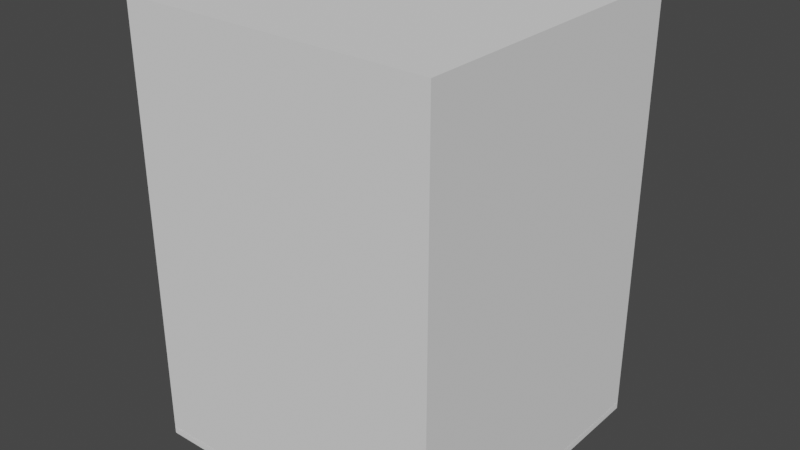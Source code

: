 # Source: TwoBoneSpikeTrap.blend  (saved by Blender 3.6.11; exported with 4.5.12 LTS)
import bpy
from mathutils import Matrix  # noqa: F401  (used for matrix-valued properties, if any)

bpy.ops.wm.read_factory_settings(use_empty=True)
scene = bpy.context.scene
scene.name = 'Scene'

# ---- collections
col_collection = bpy.data.collections.new('Collection'); scene.collection.children.link(col_collection)

# ---- materials (node trees are filled in below, after node groups)
mat_floorgray = bpy.data.materials.new('FloorGray')
mat_floorgray.alpha_threshold = 0.0
mat_floorgray.use_transparent_shadow = False
mat_floorgray.roughness = 0.5
mat_floorgray.line_color = (0.0, 0.0, 0.0, 1.0)
mat_interactivered = bpy.data.materials.new('InteractiveRed')
mat_interactivered.use_transparent_shadow = False

# ---- material node trees
mat_floorgray.use_nodes = True; mat_floorgray.node_tree.nodes.clear()
_N = mat_floorgray.node_tree.nodes; _L = mat_floorgray.node_tree.links
n0 = _N.new('ShaderNodeOutputMaterial'); n0.name = 'Material Output'; n0.location = (300, 300)
n1 = _N.new('ShaderNodeBsdfPrincipled'); n1.name = 'Principled BSDF'; n1.location = (10, 300)
n1.distribution = 'GGX'
n1.subsurface_method = 'RANDOM_WALK_SKIN'
n1.inputs[3].default_value = 1.45
n1.inputs[27].default_value = (0.0, 0.0, 0.0, 1.0)
n1.inputs[28].default_value = 1.0
_L.new(n1.outputs[0], n0.inputs[0])
n0.is_active_output = True
mat_interactivered.use_nodes = True; mat_interactivered.node_tree.nodes.clear()
_N = mat_interactivered.node_tree.nodes; _L = mat_interactivered.node_tree.links
n0 = _N.new('ShaderNodeBsdfPrincipled'); n0.name = 'Principled BSDF'; n0.location = (10, 300)
n0.distribution = 'GGX'
n0.subsurface_method = 'RANDOM_WALK_SKIN'
n0.inputs[3].default_value = 1.45
n0.inputs[27].default_value = (0.0, 0.0, 0.0, 1.0)
n0.inputs[28].default_value = 1.0
n1 = _N.new('ShaderNodeOutputMaterial'); n1.name = 'Material Output'; n1.location = (300, 300)
_L.new(n0.outputs[0], n1.inputs[0])
n1.is_active_output = True

# ---- world
world_world = bpy.data.worlds.new('World'); scene.world = world_world
world_world.use_nodes = True; world_world.node_tree.nodes.clear()
_N = world_world.node_tree.nodes; _L = world_world.node_tree.links
n0 = _N.new('ShaderNodeOutputWorld'); n0.name = 'World Output'; n0.location = (300, 300)
n1 = _N.new('ShaderNodeBackground'); n1.name = 'Background'; n1.location = (10, 300)
n1.inputs[0].default_value = (0.05088, 0.05088, 0.05088, 1.0)
_L.new(n1.outputs[0], n0.inputs[0])
n0.is_active_output = True
world_world.color = (0.05088, 0.05088, 0.05088)
world_world.use_sun_shadow = False
world_world.sun_shadow_jitter_overblur = 0.0

# ---- meshes
me_cube = bpy.data.meshes.new('Cube')
me_cube.from_pydata([(1.25, 1.25, 0.3479), (2.5, 2.5, 0.09787), (1.25, -1.25, 0.3479), (2.5, -2.5, 0.09787), (-1.25, 1.25, 0.3479), (-2.5, 2.5, 0.09787), (-1.25, -1.25, 0.3479), (-2.5, -2.5, 0.09787), (0.8333, -1.25, 0.3479), (0.4167, -1.25, 0.3479), (-2.101e-08, -1.25, 0.3479), (-0.4167, -1.25, 0.3479), (-0.8333, -1.25, 0.3479), (1.25, 0.8333, 0.3479), (1.25, 0.4167, 0.3479), (1.25, -4.332e-08, 0.3479), (1.25, -0.4167, 0.3479), (1.25, -0.8333, 0.3479), (-1.25, -0.8333, 0.3479), (-1.25, -0.4167, 0.3479), (-1.25, 3.119e-08, 0.3479), (-1.25, 0.4167, 0.3479), (-1.25, 0.8333, 0.3479), (-0.8333, 1.25, 0.3479), (-0.4167, 1.25, 0.3479), (5.349e-08, 1.25, 0.3479), (0.4167, 1.25, 0.3479), (0.8333, 1.25, 0.3479), (0.8333, 0.8333, 0.3479), (0.8333, 0.4167, 0.3479), (0.8333, -4.332e-08, 0.3479), (0.8333, -0.4167, 0.3479), (0.8333, -0.8333, 0.3479), (0.4167, 0.8333, 0.3479), (0.4167, 0.4167, 0.3479), (0.4167, -4.332e-08, 0.3479), (0.4167, -0.4167, 0.3479), (0.4167, -0.8333, 0.3479), (4.107e-08, 0.8333, 0.3479), (2.866e-08, 0.4167, 0.3479), (1.624e-08, -4.332e-08, 0.3479), (3.822e-09, -0.4167, 0.3479), (-8.596e-09, -0.8333, 0.3479), (-0.4167, 0.8333, 0.3479), (-0.4167, 0.4167, 0.3479), (-0.4167, -4.332e-08, 0.3479), (-0.4167, -0.4167, 0.3479), (-0.4167, -0.8333, 0.3479), (-0.8333, 0.8333, 0.3479), (-0.8333, 0.4167, 0.3479), (-0.8333, -4.332e-08, 0.3479), (-0.8333, -0.4167, 0.3479), (-0.8333, -0.8333, 0.3479), (1.25, -0.8333, 0.2229), (1.25, -1.25, 0.2229), (-1.25, 0.8333, 0.2229), (-1.25, 1.25, 0.2229), (0.8333, -1.25, 0.2229), (0.4167, -1.25, 0.2229), (-2.101e-08, -1.25, 0.2229), (-0.4167, -1.25, 0.2229), (-0.8333, -1.25, 0.2229), (1.25, 0.8333, 0.2229), (1.25, 0.4167, 0.2229), (1.25, -4.332e-08, 0.2229), (1.25, -0.4167, 0.2229), (-1.25, -0.8333, 0.2229), (-1.25, -0.4167, 0.2229), (-1.25, 3.119e-08, 0.2229), (-1.25, 0.4167, 0.2229), (-0.8333, 1.25, 0.2229), (-0.4167, 1.25, 0.2229), (5.349e-08, 1.25, 0.2229), (0.4167, 1.25, 0.2229), (0.8333, 1.25, 0.2229), (0.8333, -0.8333, 0.2229), (0.8333, 0.8333, 0.2229), (0.8333, 0.4167, 0.2229), (0.8333, -4.332e-08, 0.2229), (0.8333, -0.4167, 0.2229), (0.4167, -0.8333, 0.2229), (0.4167, 0.8333, 0.2229), (0.4167, 0.4167, 0.2229), (0.4167, -4.332e-08, 0.2229), (0.4167, -0.4167, 0.2229), (-8.596e-09, -0.8333, 0.2229), (4.107e-08, 0.8333, 0.2229), (2.866e-08, 0.4167, 0.2229), (1.624e-08, -4.332e-08, 0.2229), (3.822e-09, -0.4167, 0.2229), (-0.4167, -0.8333, 0.2229), (-0.4167, 0.8333, 0.2229), (-0.4167, 0.4167, 0.2229), (-0.4167, -4.332e-08, 0.2229), (-0.4167, -0.4167, 0.2229), (-0.8333, -0.8333, 0.2229), (-0.8333, 0.8333, 0.2229), (-0.8333, 0.4167, 0.2229), (-0.8333, -4.332e-08, 0.2229), (-0.8333, -0.4167, 0.2229), (1.094, -0.9896, 0.1892), (0.9896, -0.9896, 0.1892), (0.9896, -1.094, 0.1892), (1.094, -1.094, 0.1892), (0.2604, -0.9896, 0.1892), (0.1562, -0.9896, 0.1892), (0.1562, -1.094, 0.1892), (0.2604, -1.094, 0.1892), (-0.5729, -0.9896, 0.1892), (-0.6771, -0.9896, 0.1892), (-0.6771, -1.094, 0.1892), (-0.5729, -1.094, 0.1892), (1.094, 0.6771, 0.1892), (0.9896, 0.6771, 0.1892), (0.9896, 0.5729, 0.1892), (1.094, 0.5729, 0.1892), (1.094, -0.1563, 0.1892), (0.9896, -0.1563, 0.1892), (0.9896, -0.2604, 0.1892), (1.094, -0.2604, 0.1892), (0.6771, 1.094, 0.1892), (0.5729, 1.094, 0.1892), (0.5729, 0.9896, 0.1892), (0.6771, 0.9896, 0.1892), (0.6771, 0.2604, 0.1892), (0.5729, 0.2604, 0.1892), (0.5729, 0.1562, 0.1892), (0.6771, 0.1562, 0.1892), (0.6771, -0.5729, 0.1892), (0.5729, -0.5729, 0.1892), (0.5729, -0.6771, 0.1892), (0.6771, -0.6771, 0.1892), (0.2604, 0.6771, 0.1892), (0.1563, 0.6771, 0.1892), (0.1563, 0.5729, 0.1892), (0.2604, 0.5729, 0.1892), (0.2604, -0.1563, 0.1892), (0.1562, -0.1563, 0.1892), (0.1562, -0.2604, 0.1892), (0.2604, -0.2604, 0.1892), (-0.1562, 1.094, 0.1892), (-0.2604, 1.094, 0.1892), (-0.2604, 0.9896, 0.1892), (-0.1562, 0.9896, 0.1892), (-0.1562, 0.2604, 0.1892), (-0.2604, 0.2604, 0.1892), (-0.2604, 0.1562, 0.1892), (-0.1562, 0.1562, 0.1892), (-0.1562, -0.5729, 0.1892), (-0.2604, -0.5729, 0.1892), (-0.2604, -0.6771, 0.1892), (-0.1562, -0.6771, 0.1892), (-0.5729, 0.6771, 0.1892), (-0.6771, 0.6771, 0.1892), (-0.6771, 0.5729, 0.1892), (-0.5729, 0.5729, 0.1892), (-0.5729, -0.1563, 0.1892), (-0.6771, -0.1563, 0.1892), (-0.6771, -0.2604, 0.1892), (-0.5729, -0.2604, 0.1892), (-0.9896, 1.094, 0.1892), (-1.094, 1.094, 0.1892), (-1.094, 0.9896, 0.1892), (-0.9896, 0.9896, 0.1892), (-0.9896, 0.2604, 0.1892), (-1.094, 0.2604, 0.1892), (-1.094, 0.1562, 0.1892), (-0.9896, 0.1562, 0.1892), (-0.9896, -0.5729, 0.1892), (-1.094, -0.5729, 0.1892), (-1.094, -0.6771, 0.1892), (-0.9896, -0.6771, 0.1892), (0.9896, -0.9896, 0.1267), (1.094, -0.9896, 0.1267), (0.9896, -1.094, 0.1267), (1.094, -1.094, 0.1267), (0.1562, -0.9896, 0.1267), (0.2604, -0.9896, 0.1267), (0.1562, -1.094, 0.1267), (0.2604, -1.094, 0.1267), (-0.6771, -0.9896, 0.1267), (-0.5729, -0.9896, 0.1267), (-0.6771, -1.094, 0.1267), (-0.5729, -1.094, 0.1267), (0.9896, 0.6771, 0.1267), (1.094, 0.6771, 0.1267), (0.9896, 0.5729, 0.1267), (1.094, 0.5729, 0.1267), (0.9896, -0.1563, 0.1267), (1.094, -0.1563, 0.1267), (0.9896, -0.2604, 0.1267), (1.094, -0.2604, 0.1267), (0.5729, 1.094, 0.1267), (0.6771, 1.094, 0.1267), (0.5729, 0.9896, 0.1267), (0.6771, 0.9896, 0.1267), (0.5729, 0.2604, 0.1267), (0.6771, 0.2604, 0.1267), (0.5729, 0.1562, 0.1267), (0.6771, 0.1562, 0.1267), (0.5729, -0.5729, 0.1267), (0.6771, -0.5729, 0.1267), (0.5729, -0.6771, 0.1267), (0.6771, -0.6771, 0.1267), (0.1563, 0.6771, 0.1267), (0.2604, 0.6771, 0.1267), (0.1563, 0.5729, 0.1267), (0.2604, 0.5729, 0.1267), (0.1562, -0.1563, 0.1267), (0.2604, -0.1563, 0.1267), (0.1562, -0.2604, 0.1267), (0.2604, -0.2604, 0.1267), (-0.2604, 1.094, 0.1267), (-0.1562, 1.094, 0.1267), (-0.2604, 0.9896, 0.1267), (-0.1562, 0.9896, 0.1267), (-0.2604, 0.2604, 0.1267), (-0.1562, 0.2604, 0.1267), (-0.2604, 0.1562, 0.1267), (-0.1562, 0.1562, 0.1267), (-0.2604, -0.5729, 0.1267), (-0.1562, -0.5729, 0.1267), (-0.2604, -0.6771, 0.1267), (-0.1562, -0.6771, 0.1267), (-0.6771, 0.6771, 0.1267), (-0.5729, 0.6771, 0.1267), (-0.6771, 0.5729, 0.1267), (-0.5729, 0.5729, 0.1267), (-0.6771, -0.1563, 0.1267), (-0.5729, -0.1563, 0.1267), (-0.6771, -0.2604, 0.1267), (-0.5729, -0.2604, 0.1267), (-1.094, 1.094, 0.1267), (-0.9896, 1.094, 0.1267), (-1.094, 0.9896, 0.1267), (-0.9896, 0.9896, 0.1267), (-1.094, 0.2604, 0.1267), (-0.9896, 0.2604, 0.1267), (-1.094, 0.1562, 0.1267), (-0.9896, 0.1562, 0.1267), (-1.094, -0.5729, 0.1267), (-0.9896, -0.5729, 0.1267), (-1.094, -0.6771, 0.1267), (-0.9896, -0.6771, 0.1267), (1.042, -0.9896, 0.1267), (0.9896, -1.042, 0.1267), (1.042, -1.094, 0.1267), (1.094, -1.042, 0.1267), (0.2083, -0.9896, 0.1267), (0.1562, -1.042, 0.1267), (0.2083, -1.094, 0.1267), (0.2604, -1.042, 0.1267), (-0.625, -0.9896, 0.1267), (-0.6771, -1.042, 0.1267), (-0.625, -1.094, 0.1267), (-0.5729, -1.042, 0.1267), (1.042, 0.6771, 0.1267), (0.9896, 0.625, 0.1267), (1.042, 0.5729, 0.1267), (1.094, 0.625, 0.1267), (1.042, -0.1563, 0.1267), (0.9896, -0.2083, 0.1267), (1.042, -0.2604, 0.1267), (1.094, -0.2083, 0.1267), (0.625, 1.094, 0.1267), (0.5729, 1.042, 0.1267), (0.625, 0.9896, 0.1267), (0.6771, 1.042, 0.1267), (0.625, 0.2604, 0.1267), (0.5729, 0.2083, 0.1267), (0.625, 0.1562, 0.1267), (0.6771, 0.2083, 0.1267), (0.625, -0.5729, 0.1267), (0.5729, -0.625, 0.1267), (0.625, -0.6771, 0.1267), (0.6771, -0.625, 0.1267), (0.2083, 0.6771, 0.1267), (0.1563, 0.625, 0.1267), (0.2083, 0.5729, 0.1267), (0.2604, 0.625, 0.1267), (0.2083, -0.1563, 0.1267), (0.1562, -0.2083, 0.1267), (0.2083, -0.2604, 0.1267), (0.2604, -0.2083, 0.1267), (-0.2083, 1.094, 0.1267), (-0.2604, 1.042, 0.1267), (-0.2083, 0.9896, 0.1267), (-0.1562, 1.042, 0.1267), (-0.2083, 0.2604, 0.1267), (-0.2604, 0.2083, 0.1267), (-0.2083, 0.1562, 0.1267), (-0.1562, 0.2083, 0.1267), (-0.2083, -0.5729, 0.1267), (-0.2604, -0.625, 0.1267), (-0.2083, -0.6771, 0.1267), (-0.1562, -0.625, 0.1267), (-0.625, 0.6771, 0.1267), (-0.6771, 0.625, 0.1267), (-0.625, 0.5729, 0.1267), (-0.5729, 0.625, 0.1267), (-0.625, -0.1563, 0.1267), (-0.6771, -0.2083, 0.1267), (-0.625, -0.2604, 0.1267), (-0.5729, -0.2083, 0.1267), (-1.042, 1.094, 0.1267), (-1.094, 1.042, 0.1267), (-1.042, 0.9896, 0.1267), (-0.9896, 1.042, 0.1267), (-1.042, 0.2604, 0.1267), (-1.094, 0.2083, 0.1267), (-1.042, 0.1562, 0.1267), (-0.9896, 0.2083, 0.1267), (-1.042, -0.5729, 0.1267), (-1.094, -0.625, 0.1267), (-1.042, -0.6771, 0.1267), (-0.9896, -0.625, 0.1267), (-1.042, -0.625, 0.2517), (-1.042, 0.2083, 0.2517), (-1.042, 1.042, 0.2517), (-0.625, -0.2083, 0.2517), (-0.625, 0.625, 0.2517), (-0.2083, -0.625, 0.2517), (-0.2083, 0.2083, 0.2517), (-0.2083, 1.042, 0.2517), (0.2083, -0.2083, 0.2517), (0.2083, 0.625, 0.2517), (0.625, -0.625, 0.2517), (0.625, 0.2083, 0.2517), (0.625, 1.042, 0.2517), (1.042, -0.2083, 0.2517), (1.042, 0.625, 0.2517), (-0.625, -1.042, 0.2517), (0.2083, -1.042, 0.2517), (1.042, -1.042, 0.2517)], [], [(52, 18, 6, 12), (3, 2, 8, 9, 10, 11, 12, 6, 7), (7, 6, 18, 19, 20, 21, 22, 4, 5), (5, 1, 3, 7), (1, 0, 13, 14, 15, 16, 17, 2, 3), (5, 4, 23, 24, 25, 26, 27, 0, 1), (9, 37, 80, 58), (32, 37, 9, 8), (15, 30, 78, 64), (42, 47, 11, 10), (51, 19, 67, 99), (0, 27, 28, 13), (32, 31, 79, 75), (14, 29, 30, 15), (29, 14, 63, 77), (16, 31, 32, 17), (20, 50, 98, 68), (28, 33, 34, 29), (30, 31, 79, 78), (30, 35, 36, 31), (13, 28, 76, 62), (26, 25, 38, 33), (49, 21, 69, 97), (34, 39, 40, 35), (4, 22, 55, 56), (36, 41, 42, 37), (30, 29, 77, 78), (38, 43, 44, 39), (52, 51, 99, 95), (40, 45, 46, 41), (22, 48, 96, 55), (24, 23, 48, 43), (28, 29, 77, 76), (44, 49, 50, 45), (50, 51, 99, 98), (46, 51, 52, 47), (47, 52, 95, 90), (48, 22, 21, 49), (2, 17, 53, 54), (50, 20, 19, 51), (28, 27, 74, 76), (8, 2, 54, 57), (18, 52, 95, 66), (31, 16, 65, 79), (26, 33, 81, 73), (17, 32, 75, 53), (34, 33, 81, 82), (10, 9, 58, 59), (33, 28, 76, 81), (34, 35, 83, 82), (29, 34, 82, 77), (36, 35, 83, 84), (12, 11, 60, 61), (35, 30, 78, 83), (36, 37, 80, 84), (31, 36, 84, 79), (42, 10, 59, 85), (14, 13, 62, 63), (37, 32, 75, 80), (38, 25, 72, 86), (33, 38, 86, 81), (38, 39, 87, 86), (16, 15, 64, 65), (39, 34, 82, 87), (40, 39, 87, 88), (35, 40, 88, 83), (40, 41, 89, 88), (41, 36, 84, 89), (42, 41, 89, 85), (19, 18, 66, 67), (37, 42, 85, 80), (11, 47, 90, 60), (43, 38, 86, 91), (24, 43, 91, 71), (21, 20, 68, 69), (39, 44, 92, 87), (44, 43, 91, 92), (45, 40, 88, 93), (44, 45, 93, 92), (23, 4, 56, 70), (41, 46, 94, 89), (46, 45, 93, 94), (47, 42, 85, 90), (46, 47, 90, 94), (25, 24, 71, 72), (43, 48, 96, 91), (52, 12, 61, 95), (49, 44, 92, 97), (48, 23, 70, 96), (27, 26, 73, 74), (45, 50, 98, 93), (48, 49, 97, 96), (32, 8, 57, 75), (51, 46, 94, 99), (50, 49, 97, 98), (136, 137, 208, 280, 209), (75, 101, 100, 53), (57, 102, 101, 75), (54, 103, 102, 57), (53, 100, 103, 54), (150, 151, 223, 294, 222), (85, 105, 104, 80), (59, 106, 105, 85), (58, 107, 106, 59), (80, 104, 107, 58), (111, 108, 181, 255, 183), (95, 109, 108, 90), (61, 110, 109, 95), (60, 111, 110, 61), (90, 108, 111, 60), (149, 150, 222, 293, 220), (76, 113, 112, 62), (77, 114, 113, 76), (63, 115, 114, 77), (62, 112, 115, 63), (163, 160, 233, 307, 235), (78, 117, 116, 64), (79, 118, 117, 78), (65, 119, 118, 79), (64, 116, 119, 65), (110, 111, 183, 254, 182), (73, 121, 120, 74), (81, 122, 121, 73), (76, 123, 122, 81), (74, 120, 123, 76), (148, 149, 220, 292, 221), (82, 125, 124, 77), (83, 126, 125, 82), (78, 127, 126, 83), (77, 124, 127, 78), (162, 163, 235, 306, 234), (84, 129, 128, 79), (80, 130, 129, 84), (75, 131, 130, 80), (79, 128, 131, 75), (109, 110, 182, 253, 180), (86, 133, 132, 81), (87, 134, 133, 86), (82, 135, 134, 87), (81, 132, 135, 82), (123, 120, 193, 267, 195), (88, 137, 136, 83), (89, 138, 137, 88), (84, 139, 138, 89), (83, 136, 139, 84), (161, 162, 234, 305, 232), (71, 141, 140, 72), (91, 142, 141, 71), (86, 143, 142, 91), (72, 140, 143, 86), (108, 109, 180, 252, 181), (92, 145, 144, 87), (93, 146, 145, 92), (88, 147, 146, 93), (87, 144, 147, 88), (122, 123, 195, 266, 194), (94, 149, 148, 89), (90, 150, 149, 94), (85, 151, 150, 90), (89, 148, 151, 85), (160, 161, 232, 304, 233), (96, 153, 152, 91), (97, 154, 153, 96), (92, 155, 154, 97), (91, 152, 155, 92), (121, 122, 194, 265, 192), (98, 157, 156, 93), (99, 158, 157, 98), (94, 159, 158, 99), (93, 156, 159, 94), (135, 132, 205, 279, 207), (56, 161, 160, 70), (55, 162, 161, 56), (96, 163, 162, 55), (70, 160, 163, 96), (120, 121, 192, 264, 193), (69, 165, 164, 97), (68, 166, 165, 69), (98, 167, 166, 68), (97, 164, 167, 98), (134, 135, 207, 278, 206), (67, 169, 168, 99), (66, 170, 169, 67), (95, 171, 170, 66), (99, 168, 171, 95), (245, 246, 333), (249, 250, 332), (253, 254, 331), (257, 258, 330), (261, 262, 329), (265, 266, 328), (269, 270, 327), (273, 274, 326), (277, 278, 325), (281, 282, 324), (285, 286, 323), (289, 290, 322), (293, 294, 321), (297, 298, 320), (301, 302, 319), (305, 306, 318), (309, 310, 317), (313, 314, 316), (151, 148, 221, 295, 223), (137, 138, 210, 281, 208), (138, 139, 211, 282, 210), (124, 125, 196, 268, 197), (139, 136, 209, 283, 211), (125, 126, 198, 269, 196), (164, 165, 236, 308, 237), (126, 127, 199, 270, 198), (112, 113, 184, 256, 185), (165, 166, 238, 309, 236), (127, 124, 197, 271, 199), (113, 114, 186, 257, 184), (166, 167, 239, 310, 238), (152, 153, 224, 296, 225), (114, 115, 187, 258, 186), (167, 164, 237, 311, 239), (100, 101, 172, 244, 173), (153, 154, 226, 297, 224), (115, 112, 185, 259, 187), (101, 102, 174, 245, 172), (154, 155, 227, 298, 226), (140, 141, 212, 284, 213), (102, 103, 175, 246, 174), (155, 152, 225, 299, 227), (141, 142, 214, 285, 212), (103, 100, 173, 247, 175), (142, 143, 215, 286, 214), (128, 129, 200, 272, 201), (143, 140, 213, 287, 215), (129, 130, 202, 273, 200), (168, 169, 240, 312, 241), (130, 131, 203, 274, 202), (116, 117, 188, 260, 189), (169, 170, 242, 313, 240), (131, 128, 201, 275, 203), (117, 118, 190, 261, 188), (170, 171, 243, 314, 242), (156, 157, 228, 300, 229), (118, 119, 191, 262, 190), (171, 168, 241, 315, 243), (104, 105, 176, 248, 177), (157, 158, 230, 301, 228), (119, 116, 189, 263, 191), (105, 106, 178, 249, 176), (158, 159, 231, 302, 230), (144, 145, 216, 288, 217), (106, 107, 179, 250, 178), (159, 156, 229, 303, 231), (145, 146, 218, 289, 216), (107, 104, 177, 251, 179), (146, 147, 219, 290, 218), (132, 133, 204, 276, 205), (147, 144, 217, 291, 219), (133, 134, 206, 277, 204), (315, 314, 243), (312, 315, 241), (312, 313, 316), (311, 310, 239), (308, 311, 237), (308, 309, 317), (307, 306, 235), (304, 307, 233), (304, 305, 318), (303, 302, 231), (300, 303, 229), (300, 301, 319), (299, 298, 227), (296, 299, 225), (296, 297, 320), (295, 294, 223), (292, 295, 221), (292, 293, 321), (291, 290, 219), (288, 291, 217), (288, 289, 322), (287, 286, 215), (284, 287, 213), (284, 285, 323), (283, 282, 211), (280, 283, 209), (280, 281, 324), (279, 278, 207), (276, 279, 205), (276, 277, 325), (275, 274, 203), (272, 275, 201), (272, 273, 326), (271, 270, 199), (268, 271, 197), (268, 269, 327), (267, 266, 195), (264, 267, 193), (264, 265, 328), (263, 262, 191), (260, 263, 189), (260, 261, 329), (259, 258, 187), (256, 259, 185), (256, 257, 330), (255, 254, 183), (252, 255, 181), (252, 253, 331), (251, 250, 179), (248, 251, 177), (248, 249, 332), (247, 246, 175), (244, 247, 173), (244, 245, 333), (245, 174, 246), (249, 178, 250), (253, 182, 254), (257, 186, 258), (261, 190, 262), (265, 194, 266), (269, 198, 270), (273, 202, 274), (277, 206, 278), (281, 210, 282), (285, 214, 286), (289, 218, 290), (293, 222, 294), (297, 226, 298), (301, 230, 302), (305, 234, 306), (309, 238, 310), (313, 242, 314), (315, 316, 314), (312, 316, 315), (312, 240, 313), (311, 317, 310), (308, 317, 311), (308, 236, 309), (307, 318, 306), (304, 318, 307), (304, 232, 305), (303, 319, 302), (300, 319, 303), (300, 228, 301), (299, 320, 298), (296, 320, 299), (296, 224, 297), (295, 321, 294), (292, 321, 295), (292, 220, 293), (291, 322, 290), (288, 322, 291), (288, 216, 289), (287, 323, 286), (284, 323, 287), (284, 212, 285), (283, 324, 282), (280, 324, 283), (280, 208, 281), (279, 325, 278), (276, 325, 279), (276, 204, 277), (275, 326, 274), (272, 326, 275), (272, 200, 273), (271, 327, 270), (268, 327, 271), (268, 196, 269), (267, 328, 266), (264, 328, 267), (264, 192, 265), (263, 329, 262), (260, 329, 263), (260, 188, 261), (259, 330, 258), (256, 330, 259), (256, 184, 257), (255, 331, 254), (252, 331, 255), (252, 180, 253), (251, 332, 250), (248, 332, 251), (248, 176, 249), (247, 333, 246), (244, 333, 247), (244, 172, 245)])
me_cube.polygons.foreach_set('material_index', [0, 0, 0, 0, 0, 0, 0, 0, 0, 0, 0, 0, 0, 0, 0, 0, 0, 0, 0, 0, 0, 0, 0, 0, 0, 0, 0, 0, 0, 0, 0, 0, 0, 0, 0, 0, 0, 0, 0, 0, 0, 0, 0, 0, 0, 0, 0, 0, 0, 0, 0, 0, 0, 0, 0, 0, 0, 0, 0, 0, 0, 0, 0, 0, 0, 0, 0, 0, 0, 0, 0, 0, 0, 0, 0, 0, 0, 0, 0, 0, 0, 0, 0, 0, 0, 0, 0, 0, 0, 0, 0, 0, 0, 0, 0, 0, 0, 0, 0, 0, 0, 0, 0, 0, 0, 0, 0, 0, 0, 0, 0, 0, 0, 0, 0, 0, 0, 0, 0, 0, 0, 0, 0, 0, 0, 0, 0, 0, 0, 0, 0, 0, 0, 0, 0, 0, 0, 0, 0, 0, 0, 0, 0, 0, 0, 0, 0, 0, 0, 0, 0, 0, 0, 0, 0, 0, 0, 0, 0, 0, 0, 0, 0, 0, 0, 0, 0, 0, 0, 0, 0, 0, 0, 0, 0, 0, 0, 0, 0, 0, 0, 0, 0, 0, 0, 1, 1, 1, 1, 1, 1, 1, 1, 1, 1, 1, 1, 1, 1, 1, 1, 1, 1, 0, 0, 0, 0, 0, 0, 0, 0, 0, 0, 0, 0, 0, 0, 0, 0, 0, 0, 0, 0, 0, 0, 0, 0, 0, 0, 0, 0, 0, 0, 0, 0, 0, 0, 0, 0, 0, 0, 0, 0, 0, 0, 0, 0, 0, 0, 0, 0, 0, 0, 0, 0, 0, 0, 1, 1, 1, 1, 1, 1, 1, 1, 1, 1, 1, 1, 1, 1, 1, 1, 1, 1, 1, 1, 1, 1, 1, 1, 1, 1, 1, 1, 1, 1, 1, 1, 1, 1, 1, 1, 1, 1, 1, 1, 1, 1, 1, 1, 1, 1, 1, 1, 1, 1, 1, 1, 1, 1, 1, 1, 1, 1, 1, 1, 1, 1, 1, 1, 1, 1, 1, 1, 1, 1, 1, 1, 1, 1, 1, 1, 1, 1, 1, 1, 1, 1, 1, 1, 1, 1, 1, 1, 1, 1, 1, 1, 1, 1, 1, 1, 1, 1, 1, 1, 1, 1, 1, 1, 1, 1, 1, 1, 1, 1, 1, 1, 1, 1, 1, 1, 1, 1, 1, 1, 1, 1, 1, 1, 1, 1])
_uv = me_cube.uv_layers.new(name='UVMap')
_uv.uv.foreach_set('vector', [0.8333, 0.7083, 0.875, 0.7083, 0.875, 0.75, 0.8333, 0.75, 0.375, 0.75, 0.625, 0.75, 0.625, 0.7917, 0.625, 0.8333, 0.625, 0.875, 0.625, 0.9167, 0.625, 0.9583, 0.625, 1.0, 0.375, 1.0, 0.375, 0.0, 0.625, 0.0, 0.625, 0.04167, 0.625, 0.08333, 0.625, 0.125, 0.625, 0.1667, 0.625, 0.2083, 0.625, 0.25, 0.375, 0.25, 0.125, 0.5, 0.375, 0.5, 0.375, 0.75, 0.125, 0.75, 0.375, 0.5, 0.625, 0.5, 0.625, 0.5417, 0.625, 0.5833, 0.625, 0.625, 0.625, 0.6667, 0.625, 0.7083, 0.625, 0.75, 0.375, 0.75, 0.375, 0.25, 0.625, 0.25, 0.625, 0.2917, 0.625, 0.3333, 0.625, 0.375, 0.625, 0.4167, 0.625, 0.4583, 0.625, 0.5, 0.375, 0.5, 0.7083, 0.75, 0.7083, 0.7083, 0.7083, 0.7083, 0.7083, 0.75, 0.6667, 0.7083, 0.7083, 0.7083, 0.7083, 0.75, 0.6667, 0.75, 0.625, 0.625, 0.6667, 0.625, 0.6667, 0.625, 0.625, 0.625, 0.75, 0.7083, 0.7917, 0.7083, 0.7917, 0.75, 0.75, 0.75, 0.8333, 0.6667, 0.875, 0.6667, 0.875, 0.6667, 0.8333, 0.6667, 0.625, 0.5, 0.6667, 0.5, 0.6667, 0.5417, 0.625, 0.5417, 0.6667, 0.7083, 0.6667, 0.6667, 0.6667, 0.6667, 0.6667, 0.7083, 0.625, 0.5833, 0.6667, 0.5833, 0.6667, 0.625, 0.625, 0.625, 0.6667, 0.5833, 0.625, 0.5833, 0.625, 0.5833, 0.6667, 0.5833, 0.625, 0.6667, 0.6667, 0.6667, 0.6667, 0.7083, 0.625, 0.7083, 0.875, 0.625, 0.8333, 0.625, 0.8333, 0.625, 0.875, 0.625, 0.6667, 0.5417, 0.7083, 0.5417, 0.7083, 0.5833, 0.6667, 0.5833, 0.6667, 0.625, 0.6667, 0.6667, 0.6667, 0.6667, 0.6667, 0.625, 0.6667, 0.625, 0.7083, 0.625, 0.7083, 0.6667, 0.6667, 0.6667, 0.625, 0.5417, 0.6667, 0.5417, 0.6667, 0.5417, 0.625, 0.5417, 0.7083, 0.5, 0.75, 0.5, 0.75, 0.5417, 0.7083, 0.5417, 0.8333, 0.5833, 0.875, 0.5833, 0.875, 0.5833, 0.8333, 0.5833, 0.7083, 0.5833, 0.75, 0.5833, 0.75, 0.625, 0.7083, 0.625, 0.625, 0.25, 0.625, 0.2083, 0.625, 0.2083, 0.625, 0.25, 0.7083, 0.6667, 0.75, 0.6667, 0.75, 0.7083, 0.7083, 0.7083, 0.6667, 0.625, 0.6667, 0.5833, 0.6667, 0.5833, 0.6667, 0.625, 0.75, 0.5417, 0.7917, 0.5417, 0.7917, 0.5833, 0.75, 0.5833, 0.8333, 0.7083, 0.8333, 0.6667, 0.8333, 0.6667, 0.8333, 0.7083, 0.75, 0.625, 0.7917, 0.625, 0.7917, 0.6667, 0.75, 0.6667, 0.875, 0.5417, 0.8333, 0.5417, 0.8333, 0.5417, 0.875, 0.5417, 0.7917, 0.5, 0.8333, 0.5, 0.8333, 0.5417, 0.7917, 0.5417, 0.6667, 0.5417, 0.6667, 0.5833, 0.6667, 0.5833, 0.6667, 0.5417, 0.7917, 0.5833, 0.8333, 0.5833, 0.8333, 0.625, 0.7917, 0.625, 0.8333, 0.625, 0.8333, 0.6667, 0.8333, 0.6667, 0.8333, 0.625, 0.7917, 0.6667, 0.8333, 0.6667, 0.8333, 0.7083, 0.7917, 0.7083, 0.7917, 0.7083, 0.8333, 0.7083, 0.8333, 0.7083, 0.7917, 0.7083, 0.8333, 0.5417, 0.875, 0.5417, 0.875, 0.5833, 0.8333, 0.5833, 0.625, 0.75, 0.625, 0.7083, 0.625, 0.7083, 0.625, 0.75, 0.8333, 0.625, 0.875, 0.625, 0.875, 0.6667, 0.8333, 0.6667, 0.6667, 0.5417, 0.6667, 0.5, 0.6667, 0.5, 0.6667, 0.5417, 0.625, 0.7917, 0.625, 0.75, 0.625, 0.75, 0.625, 0.7917, 0.875, 0.7083, 0.8333, 0.7083, 0.8333, 0.7083, 0.875, 0.7083, 0.6667, 0.6667, 0.625, 0.6667, 0.625, 0.6667, 0.6667, 0.6667, 0.7083, 0.5, 0.7083, 0.5417, 0.7083, 0.5417, 0.7083, 0.5, 0.625, 0.7083, 0.6667, 0.7083, 0.6667, 0.7083, 0.625, 0.7083, 0.7083, 0.5833, 0.7083, 0.5417, 0.7083, 0.5417, 0.7083, 0.5833, 0.625, 0.875, 0.625, 0.8333, 0.625, 0.8333, 0.625, 0.875, 0.7083, 0.5417, 0.6667, 0.5417, 0.6667, 0.5417, 0.7083, 0.5417, 0.7083, 0.5833, 0.7083, 0.625, 0.7083, 0.625, 0.7083, 0.5833, 0.6667, 0.5833, 0.7083, 0.5833, 0.7083, 0.5833, 0.6667, 0.5833, 0.7083, 0.6667, 0.7083, 0.625, 0.7083, 0.625, 0.7083, 0.6667, 0.625, 0.9583, 0.625, 0.9167, 0.625, 0.9167, 0.625, 0.9583, 0.7083, 0.625, 0.6667, 0.625, 0.6667, 0.625, 0.7083, 0.625, 0.7083, 0.6667, 0.7083, 0.7083, 0.7083, 0.7083, 0.7083, 0.6667, 0.6667, 0.6667, 0.7083, 0.6667, 0.7083, 0.6667, 0.6667, 0.6667, 0.75, 0.7083, 0.75, 0.75, 0.75, 0.75, 0.75, 0.7083, 0.625, 0.5833, 0.625, 0.5417, 0.625, 0.5417, 0.625, 0.5833, 0.7083, 0.7083, 0.6667, 0.7083, 0.6667, 0.7083, 0.7083, 0.7083, 0.75, 0.5417, 0.75, 0.5, 0.75, 0.5, 0.75, 0.5417, 0.7083, 0.5417, 0.75, 0.5417, 0.75, 0.5417, 0.7083, 0.5417, 0.75, 0.5417, 0.75, 0.5833, 0.75, 0.5833, 0.75, 0.5417, 0.625, 0.6667, 0.625, 0.625, 0.625, 0.625, 0.625, 0.6667, 0.75, 0.5833, 0.7083, 0.5833, 0.7083, 0.5833, 0.75, 0.5833, 0.75, 0.625, 0.75, 0.5833, 0.75, 0.5833, 0.75, 0.625, 0.7083, 0.625, 0.75, 0.625, 0.75, 0.625, 0.7083, 0.625, 0.75, 0.625, 0.75, 0.6667, 0.75, 0.6667, 0.75, 0.625, 0.75, 0.6667, 0.7083, 0.6667, 0.7083, 0.6667, 0.75, 0.6667, 0.75, 0.7083, 0.75, 0.6667, 0.75, 0.6667, 0.75, 0.7083, 0.625, 0.08333, 0.625, 0.04167, 0.625, 0.04167, 0.625, 0.08333, 0.7083, 0.7083, 0.75, 0.7083, 0.75, 0.7083, 0.7083, 0.7083, 0.7917, 0.75, 0.7917, 0.7083, 0.7917, 0.7083, 0.7917, 0.75, 0.7917, 0.5417, 0.75, 0.5417, 0.75, 0.5417, 0.7917, 0.5417, 0.7917, 0.5, 0.7917, 0.5417, 0.7917, 0.5417, 0.7917, 0.5, 0.625, 0.1667, 0.625, 0.125, 0.625, 0.125, 0.625, 0.1667, 0.75, 0.5833, 0.7917, 0.5833, 0.7917, 0.5833, 0.75, 0.5833, 0.7917, 0.5833, 0.7917, 0.5417, 0.7917, 0.5417, 0.7917, 0.5833, 0.7917, 0.625, 0.75, 0.625, 0.75, 0.625, 0.7917, 0.625, 0.7917, 0.5833, 0.7917, 0.625, 0.7917, 0.625, 0.7917, 0.5833, 0.625, 0.2917, 0.625, 0.25, 0.625, 0.25, 0.625, 0.2917, 0.75, 0.6667, 0.7917, 0.6667, 0.7917, 0.6667, 0.75, 0.6667, 0.7917, 0.6667, 0.7917, 0.625, 0.7917, 0.625, 0.7917, 0.6667, 0.7917, 0.7083, 0.75, 0.7083, 0.75, 0.7083, 0.7917, 0.7083, 0.7917, 0.6667, 0.7917, 0.7083, 0.7917, 0.7083, 0.7917, 0.6667, 0.625, 0.375, 0.625, 0.3333, 0.625, 0.3333, 0.625, 0.375, 0.7917, 0.5417, 0.8333, 0.5417, 0.8333, 0.5417, 0.7917, 0.5417, 0.8333, 0.7083, 0.8333, 0.75, 0.8333, 0.75, 0.8333, 0.7083, 0.8333, 0.5833, 0.7917, 0.5833, 0.7917, 0.5833, 0.8333, 0.5833, 0.8333, 0.5417, 0.8333, 0.5, 0.8333, 0.5, 0.8333, 0.5417, 0.625, 0.4583, 0.625, 0.4167, 0.625, 0.4167, 0.625, 0.4583, 0.7917, 0.625, 0.8333, 0.625, 0.8333, 0.625, 0.7917, 0.625, 0.8333, 0.5417, 0.8333, 0.5833, 0.8333, 0.5833, 0.8333, 0.5417, 0.6667, 0.7083, 0.6667, 0.75, 0.6667, 0.75, 0.6667, 0.7083, 0.8333, 0.6667, 0.7917, 0.6667, 0.7917, 0.6667, 0.8333, 0.6667, 0.8333, 0.625, 0.8333, 0.5833, 0.8333, 0.5833, 0.8333, 0.625, 0.7083, 0.625, 0.75, 0.625, 0.75, 0.625, 0.7292, 0.625, 0.7083, 0.625, 0.6667, 0.7083, 0.6667, 0.7083, 0.625, 0.7083, 0.625, 0.7083, 0.6667, 0.75, 0.6667, 0.75, 0.6667, 0.7083, 0.6667, 0.7083, 0.625, 0.75, 0.625, 0.75, 0.6667, 0.75, 0.6667, 0.75, 0.625, 0.7083, 0.625, 0.7083, 0.625, 0.75, 0.625, 0.75, 0.7917, 0.7083, 0.75, 0.7083, 0.75, 0.7083, 0.7708, 0.7083, 0.7917, 0.7083, 0.75, 0.7083, 0.75, 0.7083, 0.7083, 0.7083, 0.7083, 0.7083, 0.75, 0.75, 0.75, 0.75, 0.75, 0.7083, 0.75, 0.7083, 0.7083, 0.75, 0.7083, 0.75, 0.75, 0.75, 0.75, 0.75, 0.7083, 0.7083, 0.7083, 0.7083, 0.7083, 0.75, 0.7083, 0.75, 0.7917, 0.75, 0.7917, 0.7083, 0.7917, 0.7083, 0.7917, 0.7292, 0.7917, 0.75, 0.8333, 0.7083, 0.8333, 0.7083, 0.7917, 0.7083, 0.7917, 0.7083, 0.8333, 0.75, 0.8333, 0.75, 0.8333, 0.7083, 0.8333, 0.7083, 0.7917, 0.75, 0.7917, 0.75, 0.8333, 0.75, 0.8333, 0.75, 0.7917, 0.7083, 0.7917, 0.7083, 0.7917, 0.75, 0.7917, 0.75, 0.7917, 0.6667, 0.7917, 0.7083, 0.7917, 0.7083, 0.7917, 0.6875, 0.7917, 0.6667, 0.6667, 0.5417, 0.6667, 0.5417, 0.625, 0.5417, 0.625, 0.5417, 0.6667, 0.5833, 0.6667, 0.5833, 0.6667, 0.5417, 0.6667, 0.5417, 0.625, 0.5833, 0.625, 0.5833, 0.6667, 0.5833, 0.6667, 0.5833, 0.625, 0.5417, 0.625, 0.5417, 0.625, 0.5833, 0.625, 0.5833, 0.8333, 0.5417, 0.8333, 0.5, 0.8333, 0.5, 0.8333, 0.5208, 0.8333, 0.5417, 0.6667, 0.625, 0.6667, 0.625, 0.625, 0.625, 0.625, 0.625, 0.6667, 0.6667, 0.6667, 0.6667, 0.6667, 0.625, 0.6667, 0.625, 0.625, 0.6667, 0.625, 0.6667, 0.6667, 0.6667, 0.6667, 0.6667, 0.625, 0.625, 0.625, 0.625, 0.625, 0.6667, 0.625, 0.6667, 0.8333, 0.75, 0.7917, 0.75, 0.7917, 0.75, 0.8125, 0.75, 0.8333, 0.75, 0.7083, 0.5, 0.7083, 0.5, 0.6667, 0.5, 0.6667, 0.5, 0.7083, 0.5417, 0.7083, 0.5417, 0.7083, 0.5, 0.7083, 0.5, 0.6667, 0.5417, 0.6667, 0.5417, 0.7083, 0.5417, 0.7083, 0.5417, 0.6667, 0.5, 0.6667, 0.5, 0.6667, 0.5417, 0.6667, 0.5417, 0.75, 0.6667, 0.7917, 0.6667, 0.7917, 0.6667, 0.7708, 0.6667, 0.75, 0.6667, 0.7083, 0.5833, 0.7083, 0.5833, 0.6667, 0.5833, 0.6667, 0.5833, 0.7083, 0.625, 0.7083, 0.625, 0.7083, 0.5833, 0.7083, 0.5833, 0.6667, 0.625, 0.6667, 0.625, 0.7083, 0.625, 0.7083, 0.625, 0.6667, 0.5833, 0.6667, 0.5833, 0.6667, 0.625, 0.6667, 0.625, 0.875, 0.5417, 0.8333, 0.5417, 0.8333, 0.5417, 0.8542, 0.5417, 0.875, 0.5417, 0.7083, 0.6667, 0.7083, 0.6667, 0.6667, 0.6667, 0.6667, 0.6667, 0.7083, 0.7083, 0.7083, 0.7083, 0.7083, 0.6667, 0.7083, 0.6667, 0.6667, 0.7083, 0.6667, 0.7083, 0.7083, 0.7083, 0.7083, 0.7083, 0.6667, 0.6667, 0.6667, 0.6667, 0.6667, 0.7083, 0.6667, 0.7083, 0.8333, 0.7083, 0.8333, 0.75, 0.8333, 0.75, 0.8333, 0.7292, 0.8333, 0.7083, 0.75, 0.5417, 0.75, 0.5417, 0.7083, 0.5417, 0.7083, 0.5417, 0.75, 0.5833, 0.75, 0.5833, 0.75, 0.5417, 0.75, 0.5417, 0.7083, 0.5833, 0.7083, 0.5833, 0.75, 0.5833, 0.75, 0.5833, 0.7083, 0.5417, 0.7083, 0.5417, 0.7083, 0.5833, 0.7083, 0.5833, 0.6667, 0.5417, 0.6667, 0.5, 0.6667, 0.5, 0.6667, 0.5208, 0.6667, 0.5417, 0.75, 0.625, 0.75, 0.625, 0.7083, 0.625, 0.7083, 0.625, 0.75, 0.6667, 0.75, 0.6667, 0.75, 0.625, 0.75, 0.625, 0.7083, 0.6667, 0.7083, 0.6667, 0.75, 0.6667, 0.75, 0.6667, 0.7083, 0.625, 0.7083, 0.625, 0.7083, 0.6667, 0.7083, 0.6667, 0.875, 0.5, 0.875, 0.5417, 0.875, 0.5417, 0.875, 0.5208, 0.875, 0.5, 0.7917, 0.5, 0.7917, 0.5, 0.75, 0.5, 0.75, 0.5, 0.7917, 0.5417, 0.7917, 0.5417, 0.7917, 0.5, 0.7917, 0.5, 0.75, 0.5417, 0.75, 0.5417, 0.7917, 0.5417, 0.7917, 0.5417, 0.75, 0.5, 0.75, 0.5, 0.75, 0.5417, 0.75, 0.5417, 0.7917, 0.7083, 0.8333, 0.7083, 0.8333, 0.7083, 0.8125, 0.7083, 0.7917, 0.7083, 0.7917, 0.5833, 0.7917, 0.5833, 0.75, 0.5833, 0.75, 0.5833, 0.7917, 0.625, 0.7917, 0.625, 0.7917, 0.5833, 0.7917, 0.5833, 0.75, 0.625, 0.75, 0.625, 0.7917, 0.625, 0.7917, 0.625, 0.75, 0.5833, 0.75, 0.5833, 0.75, 0.625, 0.75, 0.625, 0.7083, 0.5417, 0.6667, 0.5417, 0.6667, 0.5417, 0.6875, 0.5417, 0.7083, 0.5417, 0.7917, 0.6667, 0.7917, 0.6667, 0.75, 0.6667, 0.75, 0.6667, 0.7917, 0.7083, 0.7917, 0.7083, 0.7917, 0.6667, 0.7917, 0.6667, 0.75, 0.7083, 0.75, 0.7083, 0.7917, 0.7083, 0.7917, 0.7083, 0.75, 0.6667, 0.75, 0.6667, 0.75, 0.7083, 0.75, 0.7083, 0.8333, 0.5, 0.875, 0.5, 0.875, 0.5, 0.8542, 0.5, 0.8333, 0.5, 0.8333, 0.5417, 0.8333, 0.5417, 0.7917, 0.5417, 0.7917, 0.5417, 0.8333, 0.5833, 0.8333, 0.5833, 0.8333, 0.5417, 0.8333, 0.5417, 0.7917, 0.5833, 0.7917, 0.5833, 0.8333, 0.5833, 0.8333, 0.5833, 0.7917, 0.5417, 0.7917, 0.5417, 0.7917, 0.5833, 0.7917, 0.5833, 0.7083, 0.5, 0.7083, 0.5417, 0.7083, 0.5417, 0.7083, 0.5208, 0.7083, 0.5, 0.8333, 0.625, 0.8333, 0.625, 0.7917, 0.625, 0.7917, 0.625, 0.8333, 0.6667, 0.8333, 0.6667, 0.8333, 0.625, 0.8333, 0.625, 0.7917, 0.6667, 0.7917, 0.6667, 0.8333, 0.6667, 0.8333, 0.6667, 0.7917, 0.625, 0.7917, 0.625, 0.7917, 0.6667, 0.7917, 0.6667, 0.7083, 0.5833, 0.7083, 0.5417, 0.7083, 0.5417, 0.7083, 0.5625, 0.7083, 0.5833, 0.875, 0.5, 0.875, 0.5, 0.8333, 0.5, 0.8333, 0.5, 0.875, 0.5417, 0.875, 0.5417, 0.875, 0.5, 0.875, 0.5, 0.8333, 0.5417, 0.8333, 0.5417, 0.875, 0.5417, 0.875, 0.5417, 0.8333, 0.5, 0.8333, 0.5, 0.8333, 0.5417, 0.8333, 0.5417, 0.6667, 0.5, 0.7083, 0.5, 0.7083, 0.5, 0.6875, 0.5, 0.6667, 0.5, 0.875, 0.5833, 0.875, 0.5833, 0.8333, 0.5833, 0.8333, 0.5833, 0.875, 0.625, 0.875, 0.625, 0.875, 0.5833, 0.875, 0.5833, 0.8333, 0.625, 0.8333, 0.625, 0.875, 0.625, 0.875, 0.625, 0.8333, 0.5833, 0.8333, 0.5833, 0.8333, 0.625, 0.8333, 0.625, 0.75, 0.5833, 0.7083, 0.5833, 0.7083, 0.5833, 0.7292, 0.5833, 0.75, 0.5833, 0.875, 0.6667, 0.875, 0.6667, 0.8333, 0.6667, 0.8333, 0.6667, 0.875, 0.7083, 0.875, 0.7083, 0.875, 0.6667, 0.875, 0.6667, 0.8333, 0.7083, 0.8333, 0.7083, 0.875, 0.7083, 0.875, 0.7083, 0.8333, 0.6667, 0.8333, 0.6667, 0.8333, 0.7083, 0.8333, 0.7083, 0.6667, 0.7292, 0.6458, 0.75, 0.6458, 0.7292, 0.75, 0.7292, 0.7292, 0.75, 0.7292, 0.7292, 0.8333, 0.7292, 0.8125, 0.75, 0.8125, 0.7292, 0.6667, 0.5625, 0.6458, 0.5833, 0.6458, 0.5625, 0.6667, 0.6458, 0.6458, 0.6667, 0.6458, 0.6458, 0.7083, 0.5208, 0.6875, 0.5417, 0.6875, 0.5208, 0.7083, 0.6042, 0.6875, 0.625, 0.6875, 0.6042, 0.7083, 0.6875, 0.6875, 0.7083, 0.6875, 0.6875, 0.75, 0.5625, 0.7292, 0.5833, 0.7292, 0.5625, 0.75, 0.6458, 0.7292, 0.6667, 0.7292, 0.6458, 0.7917, 0.5208, 0.7708, 0.5417, 0.7708, 0.5208, 0.7917, 0.6042, 0.7708, 0.625, 0.7708, 0.6042, 0.7917, 0.6875, 0.7708, 0.7083, 0.7708, 0.6875, 0.8333, 0.5625, 0.8125, 0.5833, 0.8125, 0.5625, 0.8333, 0.6458, 0.8125, 0.6667, 0.8125, 0.6458, 0.875, 0.5208, 0.8542, 0.5417, 0.8542, 0.5208, 0.875, 0.6042, 0.8542, 0.625, 0.8542, 0.6042, 0.875, 0.6875, 0.8542, 0.7083, 0.8542, 0.6875, 0.75, 0.7083, 0.75, 0.6667, 0.75, 0.6667, 0.75, 0.6875, 0.75, 0.7083, 0.75, 0.625, 0.75, 0.6667, 0.75, 0.6667, 0.75, 0.6458, 0.75, 0.625, 0.75, 0.6667, 0.7083, 0.6667, 0.7083, 0.6667, 0.7292, 0.6667, 0.75, 0.6667, 0.6667, 0.5833, 0.7083, 0.5833, 0.7083, 0.5833, 0.6875, 0.5833, 0.6667, 0.5833, 0.7083, 0.6667, 0.7083, 0.625, 0.7083, 0.625, 0.7083, 0.6458, 0.7083, 0.6667, 0.7083, 0.5833, 0.7083, 0.625, 0.7083, 0.625, 0.7083, 0.6042, 0.7083, 0.5833, 0.8333, 0.5833, 0.875, 0.5833, 0.875, 0.5833, 0.8542, 0.5833, 0.8333, 0.5833, 0.7083, 0.625, 0.6667, 0.625, 0.6667, 0.625, 0.6875, 0.625, 0.7083, 0.625, 0.625, 0.5417, 0.6667, 0.5417, 0.6667, 0.5417, 0.6458, 0.5417, 0.625, 0.5417, 0.875, 0.5833, 0.875, 0.625, 0.875, 0.625, 0.875, 0.6042, 0.875, 0.5833, 0.6667, 0.625, 0.6667, 0.5833, 0.6667, 0.5833, 0.6667, 0.6042, 0.6667, 0.625, 0.6667, 0.5417, 0.6667, 0.5833, 0.6667, 0.5833, 0.6667, 0.5625, 0.6667, 0.5417, 0.875, 0.625, 0.8333, 0.625, 0.8333, 0.625, 0.8542, 0.625, 0.875, 0.625, 0.7917, 0.5417, 0.8333, 0.5417, 0.8333, 0.5417, 0.8125, 0.5417, 0.7917, 0.5417, 0.6667, 0.5833, 0.625, 0.5833, 0.625, 0.5833, 0.6458, 0.5833, 0.6667, 0.5833, 0.8333, 0.625, 0.8333, 0.5833, 0.8333, 0.5833, 0.8333, 0.6042, 0.8333, 0.625, 0.625, 0.7083, 0.6667, 0.7083, 0.6667, 0.7083, 0.6458, 0.7083, 0.625, 0.7083, 0.8333, 0.5417, 0.8333, 0.5833, 0.8333, 0.5833, 0.8333, 0.5625, 0.8333, 0.5417, 0.625, 0.5833, 0.625, 0.5417, 0.625, 0.5417, 0.625, 0.5625, 0.625, 0.5833, 0.6667, 0.7083, 0.6667, 0.75, 0.6667, 0.75, 0.6667, 0.7292, 0.6667, 0.7083, 0.8333, 0.5833, 0.7917, 0.5833, 0.7917, 0.5833, 0.8125, 0.5833, 0.8333, 0.5833, 0.75, 0.5, 0.7917, 0.5, 0.7917, 0.5, 0.7708, 0.5, 0.75, 0.5, 0.6667, 0.75, 0.625, 0.75, 0.625, 0.75, 0.6458, 0.75, 0.6667, 0.75, 0.7917, 0.5833, 0.7917, 0.5417, 0.7917, 0.5417, 0.7917, 0.5625, 0.7917, 0.5833, 0.7917, 0.5, 0.7917, 0.5417, 0.7917, 0.5417, 0.7917, 0.5208, 0.7917, 0.5, 0.625, 0.75, 0.625, 0.7083, 0.625, 0.7083, 0.625, 0.7292, 0.625, 0.75, 0.7917, 0.5417, 0.75, 0.5417, 0.75, 0.5417, 0.7708, 0.5417, 0.7917, 0.5417, 0.6667, 0.6667, 0.7083, 0.6667, 0.7083, 0.6667, 0.6875, 0.6667, 0.6667, 0.6667, 0.75, 0.5417, 0.75, 0.5, 0.75, 0.5, 0.75, 0.5208, 0.75, 0.5417, 0.7083, 0.6667, 0.7083, 0.7083, 0.7083, 0.7083, 0.7083, 0.6875, 0.7083, 0.6667, 0.8333, 0.6667, 0.875, 0.6667, 0.875, 0.6667, 0.8542, 0.6667, 0.8333, 0.6667, 0.7083, 0.7083, 0.6667, 0.7083, 0.6667, 0.7083, 0.6875, 0.7083, 0.7083, 0.7083, 0.625, 0.625, 0.6667, 0.625, 0.6667, 0.625, 0.6458, 0.625, 0.625, 0.625, 0.875, 0.6667, 0.875, 0.7083, 0.875, 0.7083, 0.875, 0.6875, 0.875, 0.6667, 0.6667, 0.7083, 0.6667, 0.6667, 0.6667, 0.6667, 0.6667, 0.6875, 0.6667, 0.7083, 0.6667, 0.625, 0.6667, 0.6667, 0.6667, 0.6667, 0.6667, 0.6458, 0.6667, 0.625, 0.875, 0.7083, 0.8333, 0.7083, 0.8333, 0.7083, 0.8542, 0.7083, 0.875, 0.7083, 0.7917, 0.625, 0.8333, 0.625, 0.8333, 0.625, 0.8125, 0.625, 0.7917, 0.625, 0.6667, 0.6667, 0.625, 0.6667, 0.625, 0.6667, 0.6458, 0.6667, 0.6667, 0.6667, 0.8333, 0.7083, 0.8333, 0.6667, 0.8333, 0.6667, 0.8333, 0.6875, 0.8333, 0.7083, 0.7083, 0.7083, 0.75, 0.7083, 0.75, 0.7083, 0.7292, 0.7083, 0.7083, 0.7083, 0.8333, 0.625, 0.8333, 0.6667, 0.8333, 0.6667, 0.8333, 0.6458, 0.8333, 0.625, 0.625, 0.6667, 0.625, 0.625, 0.625, 0.625, 0.625, 0.6458, 0.625, 0.6667, 0.75, 0.7083, 0.75, 0.75, 0.75, 0.75, 0.75, 0.7292, 0.75, 0.7083, 0.8333, 0.6667, 0.7917, 0.6667, 0.7917, 0.6667, 0.8125, 0.6667, 0.8333, 0.6667, 0.75, 0.5833, 0.7917, 0.5833, 0.7917, 0.5833, 0.7708, 0.5833, 0.75, 0.5833, 0.75, 0.75, 0.7083, 0.75, 0.7083, 0.75, 0.7292, 0.75, 0.75, 0.75, 0.7917, 0.6667, 0.7917, 0.625, 0.7917, 0.625, 0.7917, 0.6458, 0.7917, 0.6667, 0.7917, 0.5833, 0.7917, 0.625, 0.7917, 0.625, 0.7917, 0.6042, 0.7917, 0.5833, 0.7083, 0.75, 0.7083, 0.7083, 0.7083, 0.7083, 0.7083, 0.7292, 0.7083, 0.75, 0.7917, 0.625, 0.75, 0.625, 0.75, 0.625, 0.7708, 0.625, 0.7917, 0.625, 0.7083, 0.5417, 0.75, 0.5417, 0.75, 0.5417, 0.7292, 0.5417, 0.7083, 0.5417, 0.75, 0.625, 0.75, 0.5833, 0.75, 0.5833, 0.75, 0.6042, 0.75, 0.625, 0.75, 0.5417, 0.75, 0.5833, 0.75, 0.5833, 0.75, 0.5625, 0.75, 0.5417, 0.8333, 0.6875, 0.8542, 0.7083, 0.8333, 0.7083, 0.8542, 0.6667, 0.8333, 0.6875, 0.8333, 0.6667, 0.8542, 0.6667, 0.875, 0.6875, 0.8542, 0.6875, 0.8333, 0.6042, 0.8542, 0.625, 0.8333, 0.625, 0.8542, 0.5833, 0.8333, 0.6042, 0.8333, 0.5833, 0.8542, 0.5833, 0.875, 0.6042, 0.8542, 0.6042, 0.8333, 0.5208, 0.8542, 0.5417, 0.8333, 0.5417, 0.8542, 0.5, 0.8333, 0.5208, 0.8333, 0.5, 0.8542, 0.5, 0.875, 0.5208, 0.8542, 0.5208, 0.7917, 0.6458, 0.8125, 0.6667, 0.7917, 0.6667, 0.8125, 0.625, 0.7917, 0.6458, 0.7917, 0.625, 0.8125, 0.625, 0.8333, 0.6458, 0.8125, 0.6458, 0.7917, 0.5625, 0.8125, 0.5833, 0.7917, 0.5833, 0.8125, 0.5417, 0.7917, 0.5625, 0.7917, 0.5417, 0.8125, 0.5417, 0.8333, 0.5625, 0.8125, 0.5625, 0.75, 0.6875, 0.7708, 0.7083, 0.75, 0.7083, 0.7708, 0.6667, 0.75, 0.6875, 0.75, 0.6667, 0.7708, 0.6667, 0.7917, 0.6875, 0.7708, 0.6875, 0.75, 0.6042, 0.7708, 0.625, 0.75, 0.625, 0.7708, 0.5833, 0.75, 0.6042, 0.75, 0.5833, 0.7708, 0.5833, 0.7917, 0.6042, 0.7708, 0.6042, 0.75, 0.5208, 0.7708, 0.5417, 0.75, 0.5417, 0.7708, 0.5, 0.75, 0.5208, 0.75, 0.5, 0.7708, 0.5, 0.7917, 0.5208, 0.7708, 0.5208, 0.7083, 0.6458, 0.7292, 0.6667, 0.7083, 0.6667, 0.7292, 0.625, 0.7083, 0.6458, 0.7083, 0.625, 0.7292, 0.625, 0.75, 0.6458, 0.7292, 0.6458, 0.7083, 0.5625, 0.7292, 0.5833, 0.7083, 0.5833, 0.7292, 0.5417, 0.7083, 0.5625, 0.7083, 0.5417, 0.7292, 0.5417, 0.75, 0.5625, 0.7292, 0.5625, 0.6667, 0.6875, 0.6875, 0.7083, 0.6667, 0.7083, 0.6875, 0.6667, 0.6667, 0.6875, 0.6667, 0.6667, 0.6875, 0.6667, 0.7083, 0.6875, 0.6875, 0.6875, 0.6667, 0.6042, 0.6875, 0.625, 0.6667, 0.625, 0.6875, 0.5833, 0.6667, 0.6042, 0.6667, 0.5833, 0.6875, 0.5833, 0.7083, 0.6042, 0.6875, 0.6042, 0.6667, 0.5208, 0.6875, 0.5417, 0.6667, 0.5417, 0.6875, 0.5, 0.6667, 0.5208, 0.6667, 0.5, 0.6875, 0.5, 0.7083, 0.5208, 0.6875, 0.5208, 0.625, 0.6458, 0.6458, 0.6667, 0.625, 0.6667, 0.6458, 0.625, 0.625, 0.6458, 0.625, 0.625, 0.6458, 0.625, 0.6667, 0.6458, 0.6458, 0.6458, 0.625, 0.5625, 0.6458, 0.5833, 0.625, 0.5833, 0.6458, 0.5417, 0.625, 0.5625, 0.625, 0.5417, 0.6458, 0.5417, 0.6667, 0.5625, 0.6458, 0.5625, 0.7917, 0.7292, 0.8125, 0.75, 0.7917, 0.75, 0.8125, 0.7083, 0.7917, 0.7292, 0.7917, 0.7083, 0.8125, 0.7083, 0.8333, 0.7292, 0.8125, 0.7292, 0.7083, 0.7292, 0.7292, 0.75, 0.7083, 0.75, 0.7292, 0.7083, 0.7083, 0.7292, 0.7083, 0.7083, 0.7292, 0.7083, 0.75, 0.7292, 0.7292, 0.7292, 0.625, 0.7292, 0.6458, 0.75, 0.625, 0.75, 0.6458, 0.7083, 0.625, 0.7292, 0.625, 0.7083, 0.6458, 0.7083, 0.6667, 0.7292, 0.6458, 0.7292, 0.6667, 0.7292, 0.6667, 0.75, 0.6458, 0.75, 0.75, 0.7292, 0.75, 0.75, 0.7292, 0.75, 0.8333, 0.7292, 0.8333, 0.75, 0.8125, 0.75, 0.6667, 0.5625, 0.6667, 0.5833, 0.6458, 0.5833, 0.6667, 0.6458, 0.6667, 0.6667, 0.6458, 0.6667, 0.7083, 0.5208, 0.7083, 0.5417, 0.6875, 0.5417, 0.7083, 0.6042, 0.7083, 0.625, 0.6875, 0.625, 0.7083, 0.6875, 0.7083, 0.7083, 0.6875, 0.7083, 0.75, 0.5625, 0.75, 0.5833, 0.7292, 0.5833, 0.75, 0.6458, 0.75, 0.6667, 0.7292, 0.6667, 0.7917, 0.5208, 0.7917, 0.5417, 0.7708, 0.5417, 0.7917, 0.6042, 0.7917, 0.625, 0.7708, 0.625, 0.7917, 0.6875, 0.7917, 0.7083, 0.7708, 0.7083, 0.8333, 0.5625, 0.8333, 0.5833, 0.8125, 0.5833, 0.8333, 0.6458, 0.8333, 0.6667, 0.8125, 0.6667, 0.875, 0.5208, 0.875, 0.5417, 0.8542, 0.5417, 0.875, 0.6042, 0.875, 0.625, 0.8542, 0.625, 0.875, 0.6875, 0.875, 0.7083, 0.8542, 0.7083, 0.8333, 0.6875, 0.8542, 0.6875, 0.8542, 0.7083, 0.8542, 0.6667, 0.8542, 0.6875, 0.8333, 0.6875, 0.8542, 0.6667, 0.875, 0.6667, 0.875, 0.6875, 0.8333, 0.6042, 0.8542, 0.6042, 0.8542, 0.625, 0.8542, 0.5833, 0.8542, 0.6042, 0.8333, 0.6042, 0.8542, 0.5833, 0.875, 0.5833, 0.875, 0.6042, 0.8333, 0.5208, 0.8542, 0.5208, 0.8542, 0.5417, 0.8542, 0.5, 0.8542, 0.5208, 0.8333, 0.5208, 0.8542, 0.5, 0.875, 0.5, 0.875, 0.5208, 0.7917, 0.6458, 0.8125, 0.6458, 0.8125, 0.6667, 0.8125, 0.625, 0.8125, 0.6458, 0.7917, 0.6458, 0.8125, 0.625, 0.8333, 0.625, 0.8333, 0.6458, 0.7917, 0.5625, 0.8125, 0.5625, 0.8125, 0.5833, 0.8125, 0.5417, 0.8125, 0.5625, 0.7917, 0.5625, 0.8125, 0.5417, 0.8333, 0.5417, 0.8333, 0.5625, 0.75, 0.6875, 0.7708, 0.6875, 0.7708, 0.7083, 0.7708, 0.6667, 0.7708, 0.6875, 0.75, 0.6875, 0.7708, 0.6667, 0.7917, 0.6667, 0.7917, 0.6875, 0.75, 0.6042, 0.7708, 0.6042, 0.7708, 0.625, 0.7708, 0.5833, 0.7708, 0.6042, 0.75, 0.6042, 0.7708, 0.5833, 0.7917, 0.5833, 0.7917, 0.6042, 0.75, 0.5208, 0.7708, 0.5208, 0.7708, 0.5417, 0.7708, 0.5, 0.7708, 0.5208, 0.75, 0.5208, 0.7708, 0.5, 0.7917, 0.5, 0.7917, 0.5208, 0.7083, 0.6458, 0.7292, 0.6458, 0.7292, 0.6667, 0.7292, 0.625, 0.7292, 0.6458, 0.7083, 0.6458, 0.7292, 0.625, 0.75, 0.625, 0.75, 0.6458, 0.7083, 0.5625, 0.7292, 0.5625, 0.7292, 0.5833, 0.7292, 0.5417, 0.7292, 0.5625, 0.7083, 0.5625, 0.7292, 0.5417, 0.75, 0.5417, 0.75, 0.5625, 0.6667, 0.6875, 0.6875, 0.6875, 0.6875, 0.7083, 0.6875, 0.6667, 0.6875, 0.6875, 0.6667, 0.6875, 0.6875, 0.6667, 0.7083, 0.6667, 0.7083, 0.6875, 0.6667, 0.6042, 0.6875, 0.6042, 0.6875, 0.625, 0.6875, 0.5833, 0.6875, 0.6042, 0.6667, 0.6042, 0.6875, 0.5833, 0.7083, 0.5833, 0.7083, 0.6042, 0.6667, 0.5208, 0.6875, 0.5208, 0.6875, 0.5417, 0.6875, 0.5, 0.6875, 0.5208, 0.6667, 0.5208, 0.6875, 0.5, 0.7083, 0.5, 0.7083, 0.5208, 0.625, 0.6458, 0.6458, 0.6458, 0.6458, 0.6667, 0.6458, 0.625, 0.6458, 0.6458, 0.625, 0.6458, 0.6458, 0.625, 0.6667, 0.625, 0.6667, 0.6458, 0.625, 0.5625, 0.6458, 0.5625, 0.6458, 0.5833, 0.6458, 0.5417, 0.6458, 0.5625, 0.625, 0.5625, 0.6458, 0.5417, 0.6667, 0.5417, 0.6667, 0.5625, 0.7917, 0.7292, 0.8125, 0.7292, 0.8125, 0.75, 0.8125, 0.7083, 0.8125, 0.7292, 0.7917, 0.7292, 0.8125, 0.7083, 0.8333, 0.7083, 0.8333, 0.7292, 0.7083, 0.7292, 0.7292, 0.7292, 0.7292, 0.75, 0.7292, 0.7083, 0.7292, 0.7292, 0.7083, 0.7292, 0.7292, 0.7083, 0.75, 0.7083, 0.75, 0.7292, 0.625, 0.7292, 0.6458, 0.7292, 0.6458, 0.75, 0.6458, 0.7083, 0.6458, 0.7292, 0.625, 0.7292, 0.6458, 0.7083, 0.6667, 0.7083, 0.6667, 0.7292])
me_cube.materials.append(mat_floorgray)
me_cube.materials.append(mat_interactivered)
me_cube.use_mirror_vertex_groups = False
me_cube.use_paint_bone_selection = False
me_cube.use_paint_mask_vertex = True
me_cube.update()
me_cube_001 = bpy.data.meshes.new('Cube.001')
me_cube_001.from_pydata([(-2.5, -2.5, 0.125), (-1.25, -1.25, 0.375), (-2.5, 2.5, 0.125), (-1.25, 1.25, 0.375), (2.5, -2.5, 0.125), (1.25, -1.25, 0.375), (2.5, 2.5, 0.125), (1.25, 1.25, 0.375)], [], [(0, 1, 3, 2), (2, 3, 7, 6), (6, 7, 5, 4), (4, 5, 1, 0), (2, 6, 4, 0), (7, 3, 1, 5)])
_uv = me_cube_001.uv_layers.new(name='UVMap')
_uv.uv.foreach_set('vector', [0.375, 0.0, 0.625, 0.0, 0.625, 0.25, 0.375, 0.25, 0.375, 0.25, 0.625, 0.25, 0.625, 0.5, 0.375, 0.5, 0.375, 0.5, 0.625, 0.5, 0.625, 0.75, 0.375, 0.75, 0.375, 0.75, 0.625, 0.75, 0.625, 1.0, 0.375, 1.0, 0.125, 0.5, 0.375, 0.5, 0.375, 0.75, 0.125, 0.75, 0.625, 0.5, 0.875, 0.5, 0.875, 0.75, 0.625, 0.75])
me_cube_001.update()
me_cube_002 = bpy.data.meshes.new('Cube.002')
me_cube_002.from_pydata([(-2.499, -2.499, 0.0), (-2.499, -2.499, 7.0), (-2.499, 2.499, 0.0), (-2.499, 2.499, 7.0), (2.499, -2.499, 0.0), (2.499, -2.499, 7.0), (2.499, 2.499, 0.0), (2.499, 2.499, 7.0)], [], [(0, 1, 3, 2), (2, 3, 7, 6), (6, 7, 5, 4), (4, 5, 1, 0), (2, 6, 4, 0), (7, 3, 1, 5)])
_uv = me_cube_002.uv_layers.new(name='UVMap')
_uv.uv.foreach_set('vector', [0.375, 0.0, 0.625, 0.0, 0.625, 0.25, 0.375, 0.25, 0.375, 0.25, 0.625, 0.25, 0.625, 0.5, 0.375, 0.5, 0.375, 0.5, 0.625, 0.5, 0.625, 0.75, 0.375, 0.75, 0.375, 0.75, 0.625, 0.75, 0.625, 1.0, 0.375, 1.0, 0.125, 0.5, 0.375, 0.5, 0.375, 0.75, 0.125, 0.75, 0.625, 0.5, 0.875, 0.5, 0.875, 0.75, 0.625, 0.75])
me_cube_002.update()
arm_armature = bpy.data.armatures.new('Armature')  # bones are not reproduced

# ---- objects
ob_cube = bpy.data.objects.new('Cube', me_cube)
ob_armature = bpy.data.objects.new('Armature', arm_armature)
ob_colmesh_1 = bpy.data.objects.new('colMesh_1', me_cube_001)
ob_bounds = bpy.data.objects.new('bounds', me_cube_002)

# ---- transforms, parenting, visibility, modifiers, constraints
ob_cube.location = (0.0, 0.0, 0.0)
ob_cube.lock_rotations_4d = False
ob_cube.empty_display_type = 'ARROWS'
ob_cube.lineart.crease_threshold = 0.0
_vg = ob_cube.vertex_groups.new(name='spikes')
for _i, _w in zip([0, 1, 2, 3, 4, 5, 6, 7, 8, 9, 10, 11, 12, 13, 14, 15, 16, 17, 18, 19, 20, 21, 22, 23, 24, 25, 26, 27, 28, 29, 30, 31, 32, 33, 34, 35, 36, 37, 38, 39, 40, 41, 42, 43, 44, 45, 46, 47, 48, 49, 50, 51, 52, 53, 54, 55, 56, 57, 58, 59, 60, 61, 62, 63, 64, 65, 66, 67, 68, 69, 70, 71, 72, 73, 74, 75, 76, 77, 78, 79, 80, 81, 82, 83, 84, 85, 86, 87, 88, 89, 90, 91, 92, 93, 94, 95, 96, 97, 98, 99, 100, 101, 102, 103, 104, 105, 106, 107, 108, 109, 110, 111, 112, 113, 114, 115, 116, 117, 118, 119, 120, 121, 122, 123, 124, 125, 126, 127, 128, 129, 130, 131, 132, 133, 134, 135, 136, 137, 138, 139, 140, 141, 142, 143, 144, 145, 146, 147, 148, 149, 150, 151, 152, 153, 154, 155, 156, 157, 158, 159, 160, 161, 162, 163, 164, 165, 166, 167, 168, 169, 170, 171, 172, 173, 174, 175, 176, 177, 178, 179, 180, 181, 182, 183, 184, 185, 186, 187, 188, 189, 190, 191, 192, 193, 194, 195, 196, 197, 198, 199, 200, 201, 202, 203, 204, 205, 206, 207, 208, 209, 210, 211, 212, 213, 214, 215, 216, 217, 218, 219, 220, 221, 222, 223, 224, 225, 226, 227, 228, 229, 230, 231, 232, 233, 234, 235, 236, 237, 238, 239, 240, 241, 242, 243, 244, 245, 246, 247, 248, 249, 250, 251, 252, 253, 254, 255, 256, 257, 258, 259, 260, 261, 262, 263, 264, 265, 266, 267, 268, 269, 270, 271, 272, 273, 274, 275, 276, 277, 278, 279, 280, 281, 282, 283, 284, 285, 286, 287, 288, 289, 290, 291, 292, 293, 294, 295, 296, 297, 298, 299, 300, 301, 302, 303, 304, 305, 306, 307, 308, 309, 310, 311, 312, 313, 314, 315, 316, 317, 318, 319, 320, 321, 322, 323, 324, 325, 326, 327, 328, 329, 330, 331, 332, 333], [0.0, 0.0, 0.0, 0.0, 0.0, 0.0, 0.0, 0.0, 0.0, 0.0, 0.0, 0.0, 0.0, 0.0, 0.0, 0.0, 0.0, 0.0, 0.0, 0.0, 0.0, 0.0, 0.0, 0.0, 0.0, 0.0, 0.0, 0.0, 0.0, 0.0, 0.0, 0.0, 0.0, 0.0, 0.0, 0.0, 0.0, 0.0, 0.0, 0.0, 0.0, 0.0, 0.0, 0.0, 0.0, 0.0, 0.0, 0.0, 0.0, 0.0, 0.0, 0.0, 0.0, 0.0, 0.0, 0.0, 0.0, 0.0, 0.0, 0.0, 0.0, 0.0, 0.0, 0.0, 0.0, 0.0, 0.0, 0.0, 0.0, 0.0, 0.0, 0.0, 0.0, 0.0, 0.0, 0.0, 0.0, 0.0, 0.0, 0.0, 0.0, 0.0, 0.0, 0.0, 0.0, 0.0, 0.0, 0.0, 0.0, 0.0, 0.0, 0.0, 0.0, 0.0, 0.0, 0.0, 0.0, 0.0, 0.0, 0.0, 0.0, 0.0, 0.0, 0.0, 0.0, 0.0, 0.0, 0.0, 0.0, 0.0, 0.0, 0.0, 0.0, 0.0, 0.0, 0.0, 0.0, 0.0, 0.0, 0.0, 0.0, 0.0, 0.002303, 0.001791, 0.0, 0.0, 0.0, 0.0, 0.008984, 0.0, 0.0, 0.0, 0.0, 0.0, 0.0, 0.0, 0.0, 0.0, 0.0, 0.0, 0.0001678, 7.61e-05, 6.334e-05, 0.0001333, 0.0, 0.0, 0.0, 0.0, 0.0, 0.0, 0.0, 0.0, 0.0, 0.0, 0.0, 0.0, 0.0, 0.0, 0.0, 0.0, 1.892e-08, 1.891e-09, 4.984e-09, 3.342e-08, 0.0, 0.0, 0.0, 0.0, 0.0, 0.0, 0.0, 0.0, 0.75, 0.75, 0.75, 0.75, 0.75, 0.75, 0.75, 0.75, 0.75, 0.75, 0.75, 0.75, 0.75, 0.75, 0.75, 0.75, 0.75, 0.75, 0.75, 0.75, 0.75, 0.75, 0.75, 0.75, 0.75, 0.75, 0.75, 0.75, 0.75, 0.75, 0.75, 0.75, 0.75, 0.75, 0.75, 0.75, 0.75, 0.75, 0.75, 0.75, 0.75, 0.75, 0.75, 0.75, 0.75, 0.75, 0.75, 0.75, 0.75, 0.75, 0.75, 0.75, 0.75, 0.75, 0.75, 0.75, 0.75, 0.75, 0.75, 0.75, 0.75, 0.75, 0.75, 0.75, 0.75, 0.75, 0.75, 0.75, 0.75, 0.75, 0.75, 0.75, 0.75, 0.75, 0.75, 0.75, 0.75, 0.75, 0.75, 0.75, 0.75, 0.75, 0.75, 0.75, 0.75, 0.75, 0.75, 0.75, 0.75, 0.75, 0.75, 0.75, 0.75, 0.75, 0.75, 0.75, 0.75, 0.75, 0.75, 0.75, 0.75, 0.75, 0.75, 0.75, 0.75, 0.75, 0.75, 0.75, 0.75, 0.75, 0.75, 0.75, 0.75, 0.75, 0.75, 0.75, 0.75, 0.75, 0.75, 0.75, 0.75, 0.75, 0.75, 0.75, 0.75, 0.75, 0.75, 0.75, 0.75, 0.75, 0.75, 0.75, 0.75, 0.75, 0.75, 0.75, 0.75, 0.75, 0.75, 0.75, 0.75, 0.75, 0.75, 0.75, 1.0, 1.0, 1.0, 1.0, 1.0, 1.0, 1.0, 1.0, 1.0, 1.0, 1.0, 1.0, 1.0, 1.0, 1.0, 1.0, 1.0, 1.0]): _vg.add([_i], _w, 'REPLACE')
_vg = ob_cube.vertex_groups.new(name='root')
for _i, _w in zip([0, 1, 2, 3, 4, 5, 6, 7, 8, 9, 10, 11, 12, 13, 14, 15, 16, 17, 18, 19, 20, 21, 22, 23, 24, 25, 26, 27, 28, 29, 30, 31, 32, 33, 34, 35, 36, 37, 38, 39, 40, 41, 42, 43, 44, 45, 46, 47, 48, 49, 50, 51, 52, 53, 54, 55, 56, 57, 58, 59, 60, 61, 62, 63, 64, 65, 66, 67, 68, 69, 70, 71, 72, 73, 74, 75, 76, 77, 78, 79, 80, 81, 82, 83, 84, 85, 86, 87, 88, 89, 90, 91, 92, 93, 94, 95, 96, 97, 98, 99, 100, 101, 102, 103, 104, 105, 106, 107, 108, 109, 110, 111, 112, 113, 114, 115, 116, 117, 118, 119, 120, 121, 122, 123, 124, 125, 126, 127, 128, 129, 130, 131, 132, 133, 134, 135, 136, 137, 138, 139, 140, 141, 142, 143, 144, 145, 146, 147, 148, 149, 150, 151, 152, 153, 154, 155, 156, 157, 158, 159, 160, 161, 162, 163, 164, 165, 166, 167, 168, 169, 170, 171, 172, 173, 174, 175, 176, 177, 178, 179, 180, 181, 182, 183, 184, 185, 186, 187, 188, 189, 190, 191, 192, 193, 194, 195, 196, 197, 198, 199, 200, 201, 202, 203, 204, 205, 206, 207, 208, 209, 210, 211, 212, 213, 214, 215, 216, 217, 218, 219, 220, 221, 222, 223, 224, 225, 226, 227, 228, 229, 230, 231, 232, 233, 234, 235, 236, 237, 238, 239, 240, 241, 242, 243, 244, 245, 246, 247, 248, 249, 250, 251, 252, 253, 254, 255, 256, 257, 258, 259, 260, 261, 262, 263, 264, 265, 266, 267, 268, 269, 270, 271, 272, 273, 274, 275, 276, 277, 278, 279, 280, 281, 282, 283, 284, 285, 286, 287, 288, 289, 290, 291, 292, 293, 294, 295, 296, 297, 298, 299, 300, 301, 302, 303, 304, 305, 306, 307, 308, 309, 310, 311, 312, 313, 314, 315, 316, 317, 318, 319, 320, 321, 322, 323, 324, 325, 326, 327, 328, 329, 330, 331, 332, 333], [1.0, 1.0, 1.0, 1.0, 1.0, 1.0, 1.0, 1.0, 1.0, 1.0, 1.0, 1.0, 1.0, 1.0, 1.0, 1.0, 1.0, 1.0, 1.0, 1.0, 1.0, 1.0, 1.0, 1.0, 1.0, 1.0, 1.0, 1.0, 1.0, 1.0, 1.0, 1.0, 1.0, 1.0, 1.0, 1.0, 1.0, 1.0, 1.0, 1.0, 1.0, 1.0, 1.0, 1.0, 1.0, 1.0, 1.0, 1.0, 1.0, 1.0, 1.0, 1.0, 1.0, 1.0, 1.0, 1.0, 1.0, 1.0, 1.0, 1.0, 1.0, 1.0, 1.0, 1.0, 1.0, 1.0, 1.0, 1.0, 1.0, 1.0, 1.0, 1.0, 1.0, 1.0, 1.0, 1.0, 1.0, 1.0, 1.0, 1.0, 1.0, 1.0, 1.0, 1.0, 1.0, 1.0, 1.0, 1.0, 1.0, 1.0, 1.0, 1.0, 1.0, 1.0, 1.0, 1.0, 1.0, 1.0, 1.0, 1.0, 1.0, 1.0, 1.0, 1.0, 1.0, 1.0, 1.0, 1.0, 1.0, 1.0, 1.0, 1.0, 1.0, 1.0, 1.0, 1.0, 1.0, 1.0, 1.0, 1.0, 1.0, 1.0, 1.0, 1.0, 1.0, 1.0, 1.0, 1.0, 1.0, 1.0, 1.0, 1.0, 1.0, 1.0, 1.0, 1.0, 1.0, 1.0, 1.0, 1.0, 1.0, 1.0, 1.0, 1.0, 1.0, 1.0, 1.0, 1.0, 1.0, 1.0, 1.0, 1.0, 1.0, 1.0, 1.0, 1.0, 1.0, 1.0, 1.0, 1.0, 1.0, 1.0, 1.0, 1.0, 1.0, 1.0, 1.0, 1.0, 1.0, 1.0, 1.0, 1.0, 1.0, 1.0, 1.0, 1.0, 1.0, 1.0, 1.0, 1.0, 1.0, 1.0, 1.0, 1.0, 1.0, 1.0, 1.0, 1.0, 1.0, 1.0, 1.0, 1.0, 1.0, 1.0, 1.0, 1.0, 1.0, 1.0, 1.0, 1.0, 1.0, 1.0, 1.0, 1.0, 1.0, 1.0, 1.0, 1.0, 1.0, 1.0, 1.0, 1.0, 1.0, 1.0, 1.0, 1.0, 1.0, 1.0, 1.0, 1.0, 1.0, 1.0, 1.0, 1.0, 1.0, 1.0, 1.0, 1.0, 1.0, 1.0, 1.0, 1.0, 1.0, 1.0, 1.0, 1.0, 1.0, 1.0, 1.0, 1.0, 1.0, 1.0, 1.0, 1.0, 1.0, 1.0, 1.0, 1.0, 1.0, 1.0, 1.0, 1.0, 1.0, 1.0, 1.0, 1.0, 1.0, 1.0, 1.0, 1.0, 1.0, 1.0, 1.0, 1.0, 1.0, 1.0, 1.0, 1.0, 1.0, 1.0, 1.0, 1.0, 1.0, 1.0, 1.0, 1.0, 1.0, 1.0, 1.0, 1.0, 1.0, 1.0, 1.0, 1.0, 1.0, 1.0, 1.0, 1.0, 1.0, 1.0, 1.0, 1.0, 1.0, 1.0, 1.0, 1.0, 1.0, 1.0, 1.0, 1.0, 1.0, 1.0, 1.0, 1.0, 1.0, 1.0, 1.0, 1.0, 1.0, 1.0, 1.0, 1.0, 1.0, 1.0, 1.0, 1.0, 1.0, 1.0, 1.0, 1.0, 1.0, 1.0, 1.0, 1.0, 1.0, 1.0, 1.0, 1.0, 1.0, 1.0, 1.0, 1.0, 1.0, 1.0]): _vg.add([_i], _w, 'REPLACE')
_m = ob_cube.modifiers.new('Armature', 'ARMATURE')
_m.object = ob_armature
ob_armature.location = (0.0, 0.0, 0.0)
ob_colmesh_1.location = (0.0, 0.0, 0.0)
ob_bounds.location = (0.0, 0.0, 0.0)

# ---- collection membership
col_collection.objects.link(ob_cube)
col_collection.objects.link(ob_armature)
col_collection.objects.link(ob_colmesh_1)
col_collection.objects.link(ob_bounds)

# ---- scene / render settings (as saved in the file)
scene.frame_start = 1; scene.frame_end = 20; scene.frame_set(5)
scene.render.engine = 'BLENDER_EEVEE_NEXT'
scene.cycles.sampling_pattern = 'TABULATED_SOBOL'
scene.view_settings.view_transform = 'Filmic'
bpy.context.view_layer.update()

# ---- added for rendering (the .blend has no active camera and no usable light): camera, sun
cam_auto = bpy.data.cameras.new('AutoCamera')
cam_auto.lens = 50.0
cam_auto.sensor_width = 36.0
cam_auto.clip_end = 1000.0
ob_auto_camera = bpy.data.objects.new('AutoCamera', cam_auto)
scene.collection.objects.link(ob_auto_camera)
ob_auto_camera.location = (9.20587, -11.047, 10.8647)
ob_auto_camera.rotation_euler = (1.09748, -7.21219e-08, 0.694738)
scene.camera = ob_auto_camera
light_auto_sun = bpy.data.lights.new('AutoSun', 'SUN')
light_auto_sun.energy = 3.0
light_auto_sun.angle = 0.0523599
ob_auto_sun = bpy.data.objects.new('AutoSun', light_auto_sun)
scene.collection.objects.link(ob_auto_sun)
ob_auto_sun.rotation_euler = (0.872665, 0.174533, 0.523599)
bpy.context.view_layer.update()

